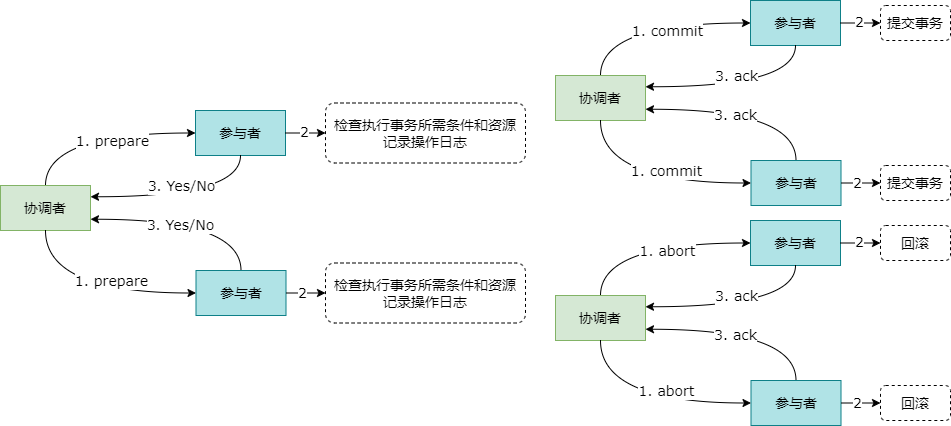

The diagram above was exported from draw.io. Its source (the exported page's mxGraphModel, read from the mxfile embedded in the PNG):
<mxGraphModel dx="1647" dy="839" grid="1" gridSize="5" guides="1" tooltips="1" connect="1" arrows="1" fold="1" page="1" pageScale="1" pageWidth="827" pageHeight="1169" math="0" shadow="0">
  <root>
    <mxCell id="0" />
    <mxCell id="1" parent="0" />
    <mxCell id="mppsEkpsQMQChRE9dWt6-1" value="&lt;font face=&quot;Verdana&quot; style=&quot;font-size: 14px;&quot;&gt;协调者&lt;/font&gt;" style="rounded=0;whiteSpace=wrap;html=1;fillColor=#d5e8d4;strokeColor=#82b366;" vertex="1" parent="1">
      <mxGeometry x="185" y="345" width="90" height="45" as="geometry" />
    </mxCell>
    <mxCell id="mppsEkpsQMQChRE9dWt6-2" value="&lt;font face=&quot;Verdana&quot; style=&quot;font-size: 14px;&quot;&gt;参与者&lt;/font&gt;" style="rounded=0;whiteSpace=wrap;html=1;fillColor=#b0e3e6;strokeColor=#0e8088;" vertex="1" parent="1">
      <mxGeometry x="380" y="270" width="90" height="45" as="geometry" />
    </mxCell>
    <mxCell id="mppsEkpsQMQChRE9dWt6-3" value="&lt;font face=&quot;Verdana&quot; style=&quot;font-size: 14px;&quot;&gt;参与者&lt;/font&gt;" style="rounded=0;whiteSpace=wrap;html=1;fillColor=#b0e3e6;strokeColor=#0e8088;" vertex="1" parent="1">
      <mxGeometry x="380.5" y="430" width="90" height="45" as="geometry" />
    </mxCell>
    <mxCell id="mppsEkpsQMQChRE9dWt6-5" value="" style="endArrow=classic;html=1;rounded=0;exitX=0.5;exitY=0;exitDx=0;exitDy=0;entryX=0;entryY=0.5;entryDx=0;entryDy=0;edgeStyle=orthogonalEdgeStyle;curved=1;" edge="1" parent="1" source="mppsEkpsQMQChRE9dWt6-1" target="mppsEkpsQMQChRE9dWt6-2">
      <mxGeometry width="50" height="50" relative="1" as="geometry">
        <mxPoint x="385" y="455" as="sourcePoint" />
        <mxPoint x="435" y="405" as="targetPoint" />
      </mxGeometry>
    </mxCell>
    <mxCell id="mppsEkpsQMQChRE9dWt6-7" value="&lt;font face=&quot;Verdana&quot; style=&quot;font-size: 14px;&quot;&gt;1. prepare&lt;/font&gt;" style="edgeLabel;html=1;align=center;verticalAlign=middle;resizable=0;points=[];" vertex="1" connectable="0" parent="mppsEkpsQMQChRE9dWt6-5">
      <mxGeometry x="-0.0598" y="4" relative="1" as="geometry">
        <mxPoint x="24" y="12" as="offset" />
      </mxGeometry>
    </mxCell>
    <mxCell id="mppsEkpsQMQChRE9dWt6-6" value="" style="endArrow=classic;html=1;rounded=0;exitX=0.5;exitY=1;exitDx=0;exitDy=0;entryX=0;entryY=0.5;entryDx=0;entryDy=0;edgeStyle=orthogonalEdgeStyle;curved=1;" edge="1" parent="1" source="mppsEkpsQMQChRE9dWt6-1" target="mppsEkpsQMQChRE9dWt6-3">
      <mxGeometry width="50" height="50" relative="1" as="geometry">
        <mxPoint x="385" y="455" as="sourcePoint" />
        <mxPoint x="435" y="405" as="targetPoint" />
      </mxGeometry>
    </mxCell>
    <mxCell id="mppsEkpsQMQChRE9dWt6-8" value="&lt;font face=&quot;Verdana&quot; style=&quot;font-size: 14px;&quot;&gt;1. prepare&lt;/font&gt;" style="edgeLabel;html=1;align=center;verticalAlign=middle;resizable=0;points=[];" vertex="1" connectable="0" parent="mppsEkpsQMQChRE9dWt6-6">
      <mxGeometry x="-0.0834" y="1" relative="1" as="geometry">
        <mxPoint x="30" y="-11" as="offset" />
      </mxGeometry>
    </mxCell>
    <mxCell id="mppsEkpsQMQChRE9dWt6-12" value="" style="endArrow=classic;html=1;rounded=0;entryX=1;entryY=0.25;entryDx=0;entryDy=0;exitX=0.5;exitY=1;exitDx=0;exitDy=0;edgeStyle=orthogonalEdgeStyle;curved=1;" edge="1" parent="1" source="mppsEkpsQMQChRE9dWt6-2" target="mppsEkpsQMQChRE9dWt6-1">
      <mxGeometry width="50" height="50" relative="1" as="geometry">
        <mxPoint x="385" y="455" as="sourcePoint" />
        <mxPoint x="435" y="405" as="targetPoint" />
      </mxGeometry>
    </mxCell>
    <mxCell id="mppsEkpsQMQChRE9dWt6-14" value="&lt;font face=&quot;Verdana&quot; style=&quot;font-size: 14px;&quot;&gt;3. Yes/No&lt;/font&gt;" style="edgeLabel;html=1;align=center;verticalAlign=middle;resizable=0;points=[];" vertex="1" connectable="0" parent="mppsEkpsQMQChRE9dWt6-12">
      <mxGeometry x="-0.2383" relative="1" as="geometry">
        <mxPoint x="-28" y="-11" as="offset" />
      </mxGeometry>
    </mxCell>
    <mxCell id="mppsEkpsQMQChRE9dWt6-13" value="" style="endArrow=classic;html=1;rounded=0;entryX=1;entryY=0.75;entryDx=0;entryDy=0;exitX=0.5;exitY=0;exitDx=0;exitDy=0;edgeStyle=orthogonalEdgeStyle;curved=1;" edge="1" parent="1" source="mppsEkpsQMQChRE9dWt6-3" target="mppsEkpsQMQChRE9dWt6-1">
      <mxGeometry width="50" height="50" relative="1" as="geometry">
        <mxPoint x="385" y="455" as="sourcePoint" />
        <mxPoint x="435" y="405" as="targetPoint" />
      </mxGeometry>
    </mxCell>
    <mxCell id="mppsEkpsQMQChRE9dWt6-15" value="&lt;font face=&quot;Verdana&quot; style=&quot;font-size: 14px;&quot;&gt;3. Yes/No&lt;/font&gt;" style="edgeLabel;html=1;align=center;verticalAlign=middle;resizable=0;points=[];" vertex="1" connectable="0" parent="mppsEkpsQMQChRE9dWt6-13">
      <mxGeometry x="-0.0886" y="-3" relative="1" as="geometry">
        <mxPoint x="-20" y="9" as="offset" />
      </mxGeometry>
    </mxCell>
    <mxCell id="mppsEkpsQMQChRE9dWt6-17" value="&lt;font style=&quot;text-wrap: nowrap; font-size: 14px;&quot;&gt;检查执行事务所需条件和资源&lt;/font&gt;&lt;div style=&quot;text-wrap: nowrap;&quot;&gt;&lt;font style=&quot;font-size: 14px;&quot;&gt;记录操作日志&lt;/font&gt;&lt;/div&gt;" style="rounded=1;whiteSpace=wrap;html=1;dashed=1;" vertex="1" parent="1">
      <mxGeometry x="510" y="262.5" width="200" height="60" as="geometry" />
    </mxCell>
    <mxCell id="mppsEkpsQMQChRE9dWt6-21" value="&lt;font style=&quot;text-wrap: nowrap; font-size: 14px;&quot;&gt;检查执行事务所需条件和资源&lt;/font&gt;&lt;div style=&quot;text-wrap: nowrap;&quot;&gt;&lt;font style=&quot;font-size: 14px;&quot;&gt;记录操作日志&lt;/font&gt;&lt;/div&gt;" style="rounded=1;whiteSpace=wrap;html=1;dashed=1;" vertex="1" parent="1">
      <mxGeometry x="510" y="422.5" width="200" height="60" as="geometry" />
    </mxCell>
    <mxCell id="mppsEkpsQMQChRE9dWt6-22" value="" style="endArrow=classic;html=1;rounded=0;entryX=0;entryY=0.5;entryDx=0;entryDy=0;exitX=1;exitY=0.5;exitDx=0;exitDy=0;" edge="1" parent="1" source="mppsEkpsQMQChRE9dWt6-2" target="mppsEkpsQMQChRE9dWt6-17">
      <mxGeometry width="50" height="50" relative="1" as="geometry">
        <mxPoint x="385" y="455" as="sourcePoint" />
        <mxPoint x="435" y="405" as="targetPoint" />
      </mxGeometry>
    </mxCell>
    <mxCell id="mppsEkpsQMQChRE9dWt6-23" value="&lt;font face=&quot;Verdana&quot; style=&quot;font-size: 14px;&quot;&gt;2&lt;/font&gt;" style="edgeLabel;html=1;align=center;verticalAlign=middle;resizable=0;points=[];" vertex="1" connectable="0" parent="mppsEkpsQMQChRE9dWt6-22">
      <mxGeometry x="-0.1054" y="1" relative="1" as="geometry">
        <mxPoint as="offset" />
      </mxGeometry>
    </mxCell>
    <mxCell id="mppsEkpsQMQChRE9dWt6-25" value="" style="endArrow=classic;html=1;rounded=0;entryX=0;entryY=0.5;entryDx=0;entryDy=0;exitX=1;exitY=0.5;exitDx=0;exitDy=0;" edge="1" parent="1" source="mppsEkpsQMQChRE9dWt6-3" target="mppsEkpsQMQChRE9dWt6-21">
      <mxGeometry width="50" height="50" relative="1" as="geometry">
        <mxPoint x="500" y="495" as="sourcePoint" />
        <mxPoint x="435" y="405" as="targetPoint" />
      </mxGeometry>
    </mxCell>
    <mxCell id="mppsEkpsQMQChRE9dWt6-26" value="&lt;font face=&quot;Verdana&quot; style=&quot;font-size: 14px;&quot;&gt;2&lt;/font&gt;" style="edgeLabel;html=1;align=center;verticalAlign=middle;resizable=0;points=[];" vertex="1" connectable="0" parent="mppsEkpsQMQChRE9dWt6-25">
      <mxGeometry x="-0.17" relative="1" as="geometry">
        <mxPoint as="offset" />
      </mxGeometry>
    </mxCell>
    <mxCell id="mppsEkpsQMQChRE9dWt6-27" value="&lt;font face=&quot;Verdana&quot; style=&quot;font-size: 14px;&quot;&gt;协调者&lt;/font&gt;" style="rounded=0;whiteSpace=wrap;html=1;fillColor=#d5e8d4;strokeColor=#82b366;" vertex="1" parent="1">
      <mxGeometry x="740" y="235" width="90" height="45" as="geometry" />
    </mxCell>
    <mxCell id="mppsEkpsQMQChRE9dWt6-28" value="&lt;font face=&quot;Verdana&quot; style=&quot;font-size: 14px;&quot;&gt;参与者&lt;/font&gt;" style="rounded=0;whiteSpace=wrap;html=1;fillColor=#b0e3e6;strokeColor=#0e8088;" vertex="1" parent="1">
      <mxGeometry x="935" y="160" width="90" height="45" as="geometry" />
    </mxCell>
    <mxCell id="mppsEkpsQMQChRE9dWt6-29" value="&lt;font face=&quot;Verdana&quot; style=&quot;font-size: 14px;&quot;&gt;参与者&lt;/font&gt;" style="rounded=0;whiteSpace=wrap;html=1;fillColor=#b0e3e6;strokeColor=#0e8088;" vertex="1" parent="1">
      <mxGeometry x="935.5" y="320" width="90" height="45" as="geometry" />
    </mxCell>
    <mxCell id="mppsEkpsQMQChRE9dWt6-30" value="" style="endArrow=classic;html=1;rounded=0;exitX=0.5;exitY=0;exitDx=0;exitDy=0;entryX=0;entryY=0.5;entryDx=0;entryDy=0;edgeStyle=orthogonalEdgeStyle;curved=1;" edge="1" parent="1" source="mppsEkpsQMQChRE9dWt6-27" target="mppsEkpsQMQChRE9dWt6-28">
      <mxGeometry width="50" height="50" relative="1" as="geometry">
        <mxPoint x="940" y="345" as="sourcePoint" />
        <mxPoint x="990" y="295" as="targetPoint" />
      </mxGeometry>
    </mxCell>
    <mxCell id="mppsEkpsQMQChRE9dWt6-31" value="&lt;font face=&quot;Verdana&quot; style=&quot;font-size: 14px;&quot;&gt;1. commit&lt;/font&gt;" style="edgeLabel;html=1;align=center;verticalAlign=middle;resizable=0;points=[];" vertex="1" connectable="0" parent="mppsEkpsQMQChRE9dWt6-30">
      <mxGeometry x="-0.0598" y="4" relative="1" as="geometry">
        <mxPoint x="24" y="12" as="offset" />
      </mxGeometry>
    </mxCell>
    <mxCell id="mppsEkpsQMQChRE9dWt6-32" value="" style="endArrow=classic;html=1;rounded=0;exitX=0.5;exitY=1;exitDx=0;exitDy=0;entryX=0;entryY=0.5;entryDx=0;entryDy=0;edgeStyle=orthogonalEdgeStyle;curved=1;" edge="1" parent="1" source="mppsEkpsQMQChRE9dWt6-27" target="mppsEkpsQMQChRE9dWt6-29">
      <mxGeometry width="50" height="50" relative="1" as="geometry">
        <mxPoint x="940" y="345" as="sourcePoint" />
        <mxPoint x="990" y="295" as="targetPoint" />
      </mxGeometry>
    </mxCell>
    <mxCell id="mppsEkpsQMQChRE9dWt6-33" value="&lt;font face=&quot;Verdana&quot; style=&quot;font-size: 14px;&quot;&gt;1. commit&lt;/font&gt;" style="edgeLabel;html=1;align=center;verticalAlign=middle;resizable=0;points=[];" vertex="1" connectable="0" parent="mppsEkpsQMQChRE9dWt6-32">
      <mxGeometry x="-0.0834" y="1" relative="1" as="geometry">
        <mxPoint x="30" y="-11" as="offset" />
      </mxGeometry>
    </mxCell>
    <mxCell id="mppsEkpsQMQChRE9dWt6-34" value="" style="endArrow=classic;html=1;rounded=0;entryX=1;entryY=0.25;entryDx=0;entryDy=0;exitX=0.5;exitY=1;exitDx=0;exitDy=0;edgeStyle=orthogonalEdgeStyle;curved=1;" edge="1" parent="1" source="mppsEkpsQMQChRE9dWt6-28" target="mppsEkpsQMQChRE9dWt6-27">
      <mxGeometry width="50" height="50" relative="1" as="geometry">
        <mxPoint x="940" y="345" as="sourcePoint" />
        <mxPoint x="990" y="295" as="targetPoint" />
      </mxGeometry>
    </mxCell>
    <mxCell id="mppsEkpsQMQChRE9dWt6-35" value="&lt;font face=&quot;Verdana&quot; style=&quot;font-size: 14px;&quot;&gt;3. ack&lt;/font&gt;" style="edgeLabel;html=1;align=center;verticalAlign=middle;resizable=0;points=[];" vertex="1" connectable="0" parent="mppsEkpsQMQChRE9dWt6-34">
      <mxGeometry x="-0.2383" relative="1" as="geometry">
        <mxPoint x="-28" y="-11" as="offset" />
      </mxGeometry>
    </mxCell>
    <mxCell id="mppsEkpsQMQChRE9dWt6-36" value="" style="endArrow=classic;html=1;rounded=0;entryX=1;entryY=0.75;entryDx=0;entryDy=0;exitX=0.5;exitY=0;exitDx=0;exitDy=0;edgeStyle=orthogonalEdgeStyle;curved=1;" edge="1" parent="1" source="mppsEkpsQMQChRE9dWt6-29" target="mppsEkpsQMQChRE9dWt6-27">
      <mxGeometry width="50" height="50" relative="1" as="geometry">
        <mxPoint x="940" y="345" as="sourcePoint" />
        <mxPoint x="990" y="295" as="targetPoint" />
      </mxGeometry>
    </mxCell>
    <mxCell id="mppsEkpsQMQChRE9dWt6-37" value="&lt;font face=&quot;Verdana&quot; style=&quot;font-size: 14px;&quot;&gt;3. ack&lt;/font&gt;" style="edgeLabel;html=1;align=center;verticalAlign=middle;resizable=0;points=[];" vertex="1" connectable="0" parent="mppsEkpsQMQChRE9dWt6-36">
      <mxGeometry x="-0.0886" y="-3" relative="1" as="geometry">
        <mxPoint x="-20" y="9" as="offset" />
      </mxGeometry>
    </mxCell>
    <mxCell id="mppsEkpsQMQChRE9dWt6-38" value="&lt;span style=&quot;font-size: 14px; text-wrap: nowrap;&quot;&gt;提交事务&lt;/span&gt;" style="rounded=1;whiteSpace=wrap;html=1;dashed=1;" vertex="1" parent="1">
      <mxGeometry x="1065" y="165" width="70" height="35" as="geometry" />
    </mxCell>
    <mxCell id="mppsEkpsQMQChRE9dWt6-40" value="" style="endArrow=classic;html=1;rounded=0;entryX=0;entryY=0.5;entryDx=0;entryDy=0;exitX=1;exitY=0.5;exitDx=0;exitDy=0;" edge="1" parent="1" source="mppsEkpsQMQChRE9dWt6-28" target="mppsEkpsQMQChRE9dWt6-38">
      <mxGeometry width="50" height="50" relative="1" as="geometry">
        <mxPoint x="940" y="345" as="sourcePoint" />
        <mxPoint x="990" y="295" as="targetPoint" />
      </mxGeometry>
    </mxCell>
    <mxCell id="mppsEkpsQMQChRE9dWt6-41" value="&lt;font face=&quot;Verdana&quot; style=&quot;font-size: 14px;&quot;&gt;2&lt;/font&gt;" style="edgeLabel;html=1;align=center;verticalAlign=middle;resizable=0;points=[];" vertex="1" connectable="0" parent="mppsEkpsQMQChRE9dWt6-40">
      <mxGeometry x="-0.1054" y="1" relative="1" as="geometry">
        <mxPoint as="offset" />
      </mxGeometry>
    </mxCell>
    <mxCell id="mppsEkpsQMQChRE9dWt6-42" value="" style="endArrow=classic;html=1;rounded=0;entryX=0;entryY=0.5;entryDx=0;entryDy=0;exitX=1;exitY=0.5;exitDx=0;exitDy=0;" edge="1" parent="1" source="mppsEkpsQMQChRE9dWt6-29">
      <mxGeometry width="50" height="50" relative="1" as="geometry">
        <mxPoint x="1055" y="385" as="sourcePoint" />
        <mxPoint x="1065" y="342.5" as="targetPoint" />
      </mxGeometry>
    </mxCell>
    <mxCell id="mppsEkpsQMQChRE9dWt6-43" value="&lt;font face=&quot;Verdana&quot; style=&quot;font-size: 14px;&quot;&gt;2&lt;/font&gt;" style="edgeLabel;html=1;align=center;verticalAlign=middle;resizable=0;points=[];" vertex="1" connectable="0" parent="mppsEkpsQMQChRE9dWt6-42">
      <mxGeometry x="-0.17" relative="1" as="geometry">
        <mxPoint as="offset" />
      </mxGeometry>
    </mxCell>
    <mxCell id="mppsEkpsQMQChRE9dWt6-44" value="&lt;span style=&quot;font-size: 14px; text-wrap: nowrap;&quot;&gt;提交事务&lt;/span&gt;" style="rounded=1;whiteSpace=wrap;html=1;dashed=1;" vertex="1" parent="1">
      <mxGeometry x="1065" y="325" width="70" height="35" as="geometry" />
    </mxCell>
    <mxCell id="mppsEkpsQMQChRE9dWt6-46" value="&lt;font face=&quot;Verdana&quot; style=&quot;font-size: 14px;&quot;&gt;协调者&lt;/font&gt;" style="rounded=0;whiteSpace=wrap;html=1;fillColor=#d5e8d4;strokeColor=#82b366;" vertex="1" parent="1">
      <mxGeometry x="740" y="455" width="90" height="45" as="geometry" />
    </mxCell>
    <mxCell id="mppsEkpsQMQChRE9dWt6-47" value="&lt;font face=&quot;Verdana&quot; style=&quot;font-size: 14px;&quot;&gt;参与者&lt;/font&gt;" style="rounded=0;whiteSpace=wrap;html=1;fillColor=#b0e3e6;strokeColor=#0e8088;" vertex="1" parent="1">
      <mxGeometry x="935" y="380" width="90" height="45" as="geometry" />
    </mxCell>
    <mxCell id="mppsEkpsQMQChRE9dWt6-48" value="&lt;font face=&quot;Verdana&quot; style=&quot;font-size: 14px;&quot;&gt;参与者&lt;/font&gt;" style="rounded=0;whiteSpace=wrap;html=1;fillColor=#b0e3e6;strokeColor=#0e8088;" vertex="1" parent="1">
      <mxGeometry x="935.5" y="540" width="90" height="45" as="geometry" />
    </mxCell>
    <mxCell id="mppsEkpsQMQChRE9dWt6-49" value="" style="endArrow=classic;html=1;rounded=0;exitX=0.5;exitY=0;exitDx=0;exitDy=0;entryX=0;entryY=0.5;entryDx=0;entryDy=0;edgeStyle=orthogonalEdgeStyle;curved=1;" edge="1" parent="1" source="mppsEkpsQMQChRE9dWt6-46" target="mppsEkpsQMQChRE9dWt6-47">
      <mxGeometry width="50" height="50" relative="1" as="geometry">
        <mxPoint x="940" y="565" as="sourcePoint" />
        <mxPoint x="990" y="515" as="targetPoint" />
      </mxGeometry>
    </mxCell>
    <mxCell id="mppsEkpsQMQChRE9dWt6-50" value="&lt;font face=&quot;Verdana&quot; style=&quot;font-size: 14px;&quot;&gt;1. abort&lt;/font&gt;" style="edgeLabel;html=1;align=center;verticalAlign=middle;resizable=0;points=[];" vertex="1" connectable="0" parent="mppsEkpsQMQChRE9dWt6-49">
      <mxGeometry x="-0.0598" y="4" relative="1" as="geometry">
        <mxPoint x="24" y="12" as="offset" />
      </mxGeometry>
    </mxCell>
    <mxCell id="mppsEkpsQMQChRE9dWt6-51" value="" style="endArrow=classic;html=1;rounded=0;exitX=0.5;exitY=1;exitDx=0;exitDy=0;entryX=0;entryY=0.5;entryDx=0;entryDy=0;edgeStyle=orthogonalEdgeStyle;curved=1;" edge="1" parent="1" source="mppsEkpsQMQChRE9dWt6-46" target="mppsEkpsQMQChRE9dWt6-48">
      <mxGeometry width="50" height="50" relative="1" as="geometry">
        <mxPoint x="940" y="565" as="sourcePoint" />
        <mxPoint x="990" y="515" as="targetPoint" />
      </mxGeometry>
    </mxCell>
    <mxCell id="mppsEkpsQMQChRE9dWt6-52" value="&lt;font face=&quot;Verdana&quot; style=&quot;font-size: 14px;&quot;&gt;1. abort&lt;/font&gt;" style="edgeLabel;html=1;align=center;verticalAlign=middle;resizable=0;points=[];" vertex="1" connectable="0" parent="mppsEkpsQMQChRE9dWt6-51">
      <mxGeometry x="-0.0834" y="1" relative="1" as="geometry">
        <mxPoint x="30" y="-11" as="offset" />
      </mxGeometry>
    </mxCell>
    <mxCell id="mppsEkpsQMQChRE9dWt6-53" value="" style="endArrow=classic;html=1;rounded=0;entryX=1;entryY=0.25;entryDx=0;entryDy=0;exitX=0.5;exitY=1;exitDx=0;exitDy=0;edgeStyle=orthogonalEdgeStyle;curved=1;" edge="1" parent="1" source="mppsEkpsQMQChRE9dWt6-47" target="mppsEkpsQMQChRE9dWt6-46">
      <mxGeometry width="50" height="50" relative="1" as="geometry">
        <mxPoint x="940" y="565" as="sourcePoint" />
        <mxPoint x="990" y="515" as="targetPoint" />
      </mxGeometry>
    </mxCell>
    <mxCell id="mppsEkpsQMQChRE9dWt6-54" value="&lt;font face=&quot;Verdana&quot; style=&quot;font-size: 14px;&quot;&gt;3. ack&lt;/font&gt;" style="edgeLabel;html=1;align=center;verticalAlign=middle;resizable=0;points=[];" vertex="1" connectable="0" parent="mppsEkpsQMQChRE9dWt6-53">
      <mxGeometry x="-0.2383" relative="1" as="geometry">
        <mxPoint x="-28" y="-11" as="offset" />
      </mxGeometry>
    </mxCell>
    <mxCell id="mppsEkpsQMQChRE9dWt6-55" value="" style="endArrow=classic;html=1;rounded=0;entryX=1;entryY=0.75;entryDx=0;entryDy=0;exitX=0.5;exitY=0;exitDx=0;exitDy=0;edgeStyle=orthogonalEdgeStyle;curved=1;" edge="1" parent="1" source="mppsEkpsQMQChRE9dWt6-48" target="mppsEkpsQMQChRE9dWt6-46">
      <mxGeometry width="50" height="50" relative="1" as="geometry">
        <mxPoint x="940" y="565" as="sourcePoint" />
        <mxPoint x="990" y="515" as="targetPoint" />
      </mxGeometry>
    </mxCell>
    <mxCell id="mppsEkpsQMQChRE9dWt6-56" value="&lt;font face=&quot;Verdana&quot; style=&quot;font-size: 14px;&quot;&gt;3. ack&lt;/font&gt;" style="edgeLabel;html=1;align=center;verticalAlign=middle;resizable=0;points=[];" vertex="1" connectable="0" parent="mppsEkpsQMQChRE9dWt6-55">
      <mxGeometry x="-0.0886" y="-3" relative="1" as="geometry">
        <mxPoint x="-20" y="9" as="offset" />
      </mxGeometry>
    </mxCell>
    <mxCell id="mppsEkpsQMQChRE9dWt6-57" value="&lt;span style=&quot;font-size: 14px; text-wrap: nowrap;&quot;&gt;回滚&lt;/span&gt;" style="rounded=1;whiteSpace=wrap;html=1;dashed=1;" vertex="1" parent="1">
      <mxGeometry x="1065" y="385" width="70" height="35" as="geometry" />
    </mxCell>
    <mxCell id="mppsEkpsQMQChRE9dWt6-58" value="" style="endArrow=classic;html=1;rounded=0;entryX=0;entryY=0.5;entryDx=0;entryDy=0;exitX=1;exitY=0.5;exitDx=0;exitDy=0;" edge="1" parent="1" source="mppsEkpsQMQChRE9dWt6-47" target="mppsEkpsQMQChRE9dWt6-57">
      <mxGeometry width="50" height="50" relative="1" as="geometry">
        <mxPoint x="940" y="565" as="sourcePoint" />
        <mxPoint x="990" y="515" as="targetPoint" />
      </mxGeometry>
    </mxCell>
    <mxCell id="mppsEkpsQMQChRE9dWt6-59" value="&lt;font face=&quot;Verdana&quot; style=&quot;font-size: 14px;&quot;&gt;2&lt;/font&gt;" style="edgeLabel;html=1;align=center;verticalAlign=middle;resizable=0;points=[];" vertex="1" connectable="0" parent="mppsEkpsQMQChRE9dWt6-58">
      <mxGeometry x="-0.1054" y="1" relative="1" as="geometry">
        <mxPoint as="offset" />
      </mxGeometry>
    </mxCell>
    <mxCell id="mppsEkpsQMQChRE9dWt6-60" value="" style="endArrow=classic;html=1;rounded=0;entryX=0;entryY=0.5;entryDx=0;entryDy=0;exitX=1;exitY=0.5;exitDx=0;exitDy=0;" edge="1" parent="1" source="mppsEkpsQMQChRE9dWt6-48">
      <mxGeometry width="50" height="50" relative="1" as="geometry">
        <mxPoint x="1055" y="605" as="sourcePoint" />
        <mxPoint x="1065" y="562.5" as="targetPoint" />
      </mxGeometry>
    </mxCell>
    <mxCell id="mppsEkpsQMQChRE9dWt6-61" value="&lt;font face=&quot;Verdana&quot; style=&quot;font-size: 14px;&quot;&gt;2&lt;/font&gt;" style="edgeLabel;html=1;align=center;verticalAlign=middle;resizable=0;points=[];" vertex="1" connectable="0" parent="mppsEkpsQMQChRE9dWt6-60">
      <mxGeometry x="-0.17" relative="1" as="geometry">
        <mxPoint as="offset" />
      </mxGeometry>
    </mxCell>
    <mxCell id="mppsEkpsQMQChRE9dWt6-62" value="&lt;span style=&quot;font-size: 14px; text-wrap: nowrap;&quot;&gt;回滚&lt;/span&gt;" style="rounded=1;whiteSpace=wrap;html=1;dashed=1;" vertex="1" parent="1">
      <mxGeometry x="1065" y="545" width="70" height="35" as="geometry" />
    </mxCell>
  </root>
</mxGraphModel>